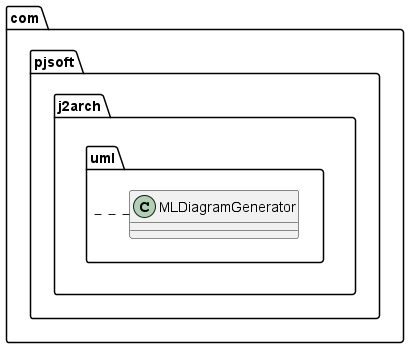

The diagram above was rendered by PlantUML. Its source (embedded in the PNG):
@startuml
package com.pjsoft.j2arch.uml {
    com.pjsoft.j2arch.uml.UMLDiagramGenerator
}
@enduml